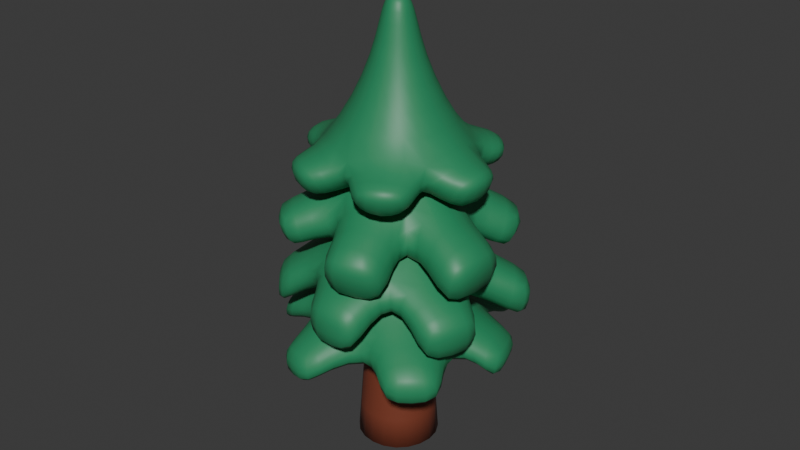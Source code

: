 # Source: 02_PineTree.blend  (saved by Blender 4.4.32; exported with 4.5.12 LTS)
import bpy
from mathutils import Matrix  # noqa: F401  (used for matrix-valued properties, if any)

bpy.ops.wm.read_factory_settings(use_empty=True)
scene = bpy.context.scene
scene.name = 'Scene'

# ---- materials (node trees are filled in below, after node groups)
mat_leaf0 = bpy.data.materials.new('Leaf0')
mat_tree_002 = bpy.data.materials.new('Tree.002')
mat_tree_002.alpha_threshold = 0.0
mat_tree_002.roughness = 0.5
mat_tree_002.line_color = (0.0, 0.0, 0.0, 1.0)

# ---- material node trees
mat_leaf0.use_nodes = True; mat_leaf0.node_tree.nodes.clear()
_N = mat_leaf0.node_tree.nodes; _L = mat_leaf0.node_tree.links
n0 = _N.new('ShaderNodeBsdfPrincipled'); n0.name = 'Principled BSDF'; n0.location = (10, 300)
n0.inputs[0].default_value = (0.02624, 0.2582, 0.1095, 1.0)
n1 = _N.new('ShaderNodeOutputMaterial'); n1.name = 'Material Output'; n1.location = (300, 300)
_L.new(n0.outputs[0], n1.inputs[0])
n1.is_active_output = True
mat_tree_002.use_nodes = True; mat_tree_002.node_tree.nodes.clear()
_N = mat_tree_002.node_tree.nodes; _L = mat_tree_002.node_tree.links
n0 = _N.new('ShaderNodeOutputMaterial'); n0.name = 'Material Output'; n0.location = (300, 300)
n1 = _N.new('ShaderNodeBsdfPrincipled'); n1.name = 'Principled BSDF'; n1.location = (10, 300)
n1.inputs[0].default_value = (0.2051, 0.04971, 0.02624, 1.0)
n1.inputs[3].default_value = 1.45
_L.new(n1.outputs[0], n0.inputs[0])
n0.is_active_output = True

# ---- world
world_world = bpy.data.worlds.new('World'); scene.world = world_world
world_world.use_nodes = True; world_world.node_tree.nodes.clear()
_N = world_world.node_tree.nodes; _L = world_world.node_tree.links
n0 = _N.new('ShaderNodeOutputWorld'); n0.name = 'World Output'; n0.location = (300, 300)
n1 = _N.new('ShaderNodeBackground'); n1.name = 'Background'; n1.location = (10, 300)
n1.inputs[0].default_value = (0.05088, 0.05088, 0.05088, 1.0)
_L.new(n1.outputs[0], n0.inputs[0])
n0.is_active_output = True
world_world.color = (0.05088, 0.05088, 0.05088)
world_world.sun_shadow_jitter_overblur = 0.0

# ---- meshes
me_cylinder_018 = bpy.data.meshes.new('Cylinder.018')
me_cylinder_018.from_pydata([(0.04522, 0.6856, -0.1244), (0.002547, 0.1636, 0.635), (0.6173, 0.3553, -0.1244), (0.1538, 0.07629, 0.635), (0.6173, -0.3053, -0.1244), (0.1538, -0.09834, 0.635), (0.04522, -0.6356, -0.1244), (0.002547, -0.1857, 0.635), (-0.5569, -0.2861, -0.1244), (-0.1487, -0.09834, 0.635), (-0.5269, 0.3553, -0.1244), (-0.1487, 0.07629, 0.635), (-0.02665, 0.4114, 0.2347), (0.3387, 0.1955, 0.2388), (0.3546, -0.2391, 0.2411), (-0.01796, -0.4726, 0.2343), (-0.4103, -0.2304, 0.2285), (-0.3845, 0.2274, 0.2298), (0.7468, 0.6601, -0.3351), (0.2067, 0.907, -0.3351), (0.2816, 0.9387, -0.06443), (0.7693, 0.7231, -0.06443), (0.8497, -0.2868, -0.3399), (0.8315, 0.2538, -0.3399), (0.9236, 0.2233, -0.06443), (0.9418, -0.2621, -0.06443), (0.229, -0.9004, -0.2945), (0.6713, -0.6757, -0.2945), (0.6548, -0.7243, -0.01139), (0.2603, -0.9213, -0.01139), (-0.6462, -0.6987, -0.3073), (-0.3133, -0.8906, -0.3073), (-0.3491, -0.8888, -0.0553), (-0.6508, -0.7151, -0.05819), (-0.8971, 0.2579, -0.2908), (-0.9589, -0.1942, -0.3078), (-0.8992, -0.2487, 0.009535), (-0.835, 0.2612, 0.02654), (-0.2421, 0.8959, -0.4159), (-0.7033, 0.6479, -0.4159), (-0.6914, 0.7135, -0.06443), (-0.2904, 0.9287, -0.06443)], [], [(12, 1, 3, 13), (13, 3, 5, 14), (14, 5, 7, 15), (15, 7, 9, 16), (16, 9, 11, 17), (17, 11, 1, 12), (0, 2, 4, 6, 8, 10), (18, 19, 20, 21), (0, 19, 18, 2), (12, 20, 19, 0), (13, 21, 20, 12), (2, 18, 21, 13), (22, 23, 24, 25), (2, 23, 22, 4), (13, 24, 23, 2), (14, 25, 24, 13), (4, 22, 25, 14), (26, 27, 28, 29), (4, 27, 26, 6), (14, 28, 27, 4), (15, 29, 28, 14), (6, 26, 29, 15), (30, 31, 32, 33), (6, 31, 30, 8), (15, 32, 31, 6), (16, 33, 32, 15), (8, 30, 33, 16), (34, 35, 36, 37), (8, 35, 34, 10), (16, 36, 35, 8), (17, 37, 36, 16), (10, 34, 37, 17), (38, 39, 40, 41), (10, 39, 38, 0), (17, 40, 39, 10), (12, 41, 40, 17), (0, 38, 41, 12), (3, 1, 11, 9, 7, 5)])
me_cylinder_018.polygons.foreach_set('use_smooth', [True] * 38)
_k = {(18, 19): 0.3, (19, 20): 0.3, (20, 21): 0.3, (18, 21): 0.3, (22, 23): 0.3, (23, 24): 0.3, (24, 25): 0.3, (22, 25): 0.3, (26, 27): 0.3, (27, 28): 0.3, (28, 29): 0.3, (26, 29): 0.3, (30, 31): 0.3, (31, 32): 0.3, (32, 33): 0.3, (30, 33): 0.3, (34, 35): 0.3, (35, 36): 0.3, (36, 37): 0.3, (34, 37): 0.3, (38, 39): 0.3, (39, 40): 0.3, (40, 41): 0.3, (38, 41): 0.3}
me_cylinder_018.attributes.new('crease_edge', 'FLOAT', 'EDGE').data.foreach_set('value', [_k.get((min(e.vertices), max(e.vertices)), 0.0) for e in me_cylinder_018.edges])
_uv = me_cylinder_018.uv_layers.new(name='UVMap')
_uv.uv.foreach_set('vector', [1.0, 0.5, 1.0, 1.0, 0.8333, 1.0, 0.8333, 0.5, 0.8333, 0.5, 0.8333, 1.0, 0.6667, 1.0, 0.6667, 0.5, 0.6667, 0.5, 0.6667, 1.0, 0.5, 1.0, 0.5, 0.5, 0.5, 0.5, 0.5, 1.0, 0.3333, 1.0, 0.3333, 0.5, 0.3333, 0.5, 0.3333, 1.0, 0.1667, 1.0, 0.1667, 0.5, 0.1667, 0.5, 0.1667, 1.0, -8.941e-08, 1.0, -8.941e-08, 0.5, 0.75, 0.4026, 0.8821, 0.3263, 0.8821, 0.1737, 0.75, 0.09744, 0.6179, 0.1737, 0.6179, 0.3263, 0.8821, 0.3263, 0.75, 0.4026, 0.75, 0.49, 0.9578, 0.37, 0.75, 0.4026, 0.75, 0.4026, 0.8821, 0.3263, 0.8821, 0.3263, 0.75, 0.49, 0.75, 0.49, 0.75, 0.4026, 0.75, 0.4026, 0.9578, 0.37, 0.9578, 0.37, 0.75, 0.49, 0.75, 0.49, 0.8821, 0.3263, 0.8821, 0.3263, 0.9578, 0.37, 0.9578, 0.37, 0.8821, 0.1737, 0.8821, 0.3263, 0.9578, 0.37, 0.9578, 0.13, 0.8821, 0.3263, 0.8821, 0.3263, 0.8821, 0.1737, 0.8821, 0.1737, 0.9578, 0.37, 0.9578, 0.37, 0.8821, 0.3263, 0.8821, 0.3263, 0.9578, 0.13, 0.9578, 0.13, 0.9578, 0.37, 0.9578, 0.37, 0.8821, 0.1737, 0.8821, 0.1737, 0.9578, 0.13, 0.9578, 0.13, 0.75, 0.09744, 0.8821, 0.1737, 0.9578, 0.13, 0.75, 0.01, 0.8821, 0.1737, 0.8821, 0.1737, 0.75, 0.09744, 0.75, 0.09744, 0.9578, 0.13, 0.9578, 0.13, 0.8821, 0.1737, 0.8821, 0.1737, 0.75, 0.01, 0.75, 0.01, 0.9578, 0.13, 0.9578, 0.13, 0.75, 0.09744, 0.75, 0.09744, 0.75, 0.01, 0.75, 0.01, 0.6179, 0.1737, 0.75, 0.09744, 0.75, 0.01, 0.5422, 0.13, 0.75, 0.09744, 0.75, 0.09744, 0.6179, 0.1737, 0.6179, 0.1737, 0.75, 0.01, 0.75, 0.01, 0.75, 0.09744, 0.75, 0.09744, 0.5422, 0.13, 0.5422, 0.13, 0.75, 0.01, 0.75, 0.01, 0.6179, 0.1737, 0.6179, 0.1737, 0.5422, 0.13, 0.5422, 0.13, 0.6179, 0.3263, 0.6179, 0.1737, 0.5422, 0.13, 0.5422, 0.37, 0.6179, 0.1737, 0.6179, 0.1737, 0.6179, 0.3263, 0.6179, 0.3263, 0.5422, 0.13, 0.5422, 0.13, 0.6179, 0.1737, 0.6179, 0.1737, 0.5422, 0.37, 0.5422, 0.37, 0.5422, 0.13, 0.5422, 0.13, 0.6179, 0.3263, 0.6179, 0.3263, 0.5422, 0.37, 0.5422, 0.37, 0.75, 0.4026, 0.6179, 0.3263, 0.5422, 0.37, 0.75, 0.49, 0.6179, 0.3263, 0.6179, 0.3263, 0.75, 0.4026, 0.75, 0.4026, 0.5422, 0.37, 0.5422, 0.37, 0.6179, 0.3263, 0.6179, 0.3263, 0.75, 0.49, 0.75, 0.49, 0.5422, 0.37, 0.5422, 0.37, 0.75, 0.4026, 0.75, 0.4026, 0.75, 0.49, 0.75, 0.49, 0.8333, 1.0, -8.941e-08, 1.0, 0.1667, 1.0, 0.3333, 1.0, 0.5, 1.0, 0.6667, 1.0])
me_cylinder_018.materials.append(mat_leaf0)
me_cylinder_018.update()
me_cylinder_009 = bpy.data.meshes.new('Cylinder.009')
me_cylinder_009.from_pydata([(0.03805, 0.4561, -0.0879), (0.01689, 0.1736, 0.5488), (0.3921, 0.2011, -0.04503), (0.1681, 0.08628, 0.5488), (0.4423, -0.2389, -0.01157), (0.1681, -0.08835, 0.5488), (-0.005356, -0.4987, -0.02798), (0.01689, -0.1757, 0.5488), (-0.4235, -0.2448, -0.03473), (-0.1343, -0.08835, 0.5488), (-0.4222, 0.2494, -0.1058), (-0.1343, 0.08628, 0.5488), (0.03625, 0.472, 0.2279), (0.4921, 0.271, 0.2334), (0.5186, -0.3161, 0.2364), (-0.02055, -0.6247, 0.2275), (-0.5058, -0.2963, 0.2268), (-0.4782, 0.2484, 0.2216), (0.7049, 0.6958, -0.3898), (0.2773, 0.8913, -0.3898), (0.3499, 0.9248, -0.003209), (0.7297, 0.7569, -0.003209), (0.8641, -0.2768, -0.3946), (0.8458, 0.2638, -0.3946), (0.9379, 0.2333, -0.003209), (0.9562, -0.2521, -0.003209), (0.2248, -0.8535, -0.3492), (0.6671, -0.6288, -0.3492), (0.6505, -0.6773, 0.04983), (0.2561, -0.8744, 0.04983), (-0.6152, -0.6967, -0.362), (-0.2824, -0.8885, -0.362), (-0.2169, -0.8581, -0.003209), (-0.6198, -0.7131, 0.003036), (-0.9229, 0.2861, -0.3345), (-0.9847, -0.166, -0.3515), (-0.9249, -0.2032, -0.02169), (-0.8607, 0.3066, -0.004681), (-0.1124, 0.8032, -0.361), (-0.6155, 0.595, -0.361), (-0.6384, 0.6774, 0.01223), (-0.148, 0.8784, 0.01223)], [], [(12, 1, 3, 13), (13, 3, 5, 14), (14, 5, 7, 15), (15, 7, 9, 16), (16, 9, 11, 17), (17, 11, 1, 12), (0, 2, 4, 6, 8, 10), (18, 19, 20, 21), (0, 19, 18, 2), (12, 20, 19, 0), (13, 21, 20, 12), (2, 18, 21, 13), (22, 23, 24, 25), (2, 23, 22, 4), (13, 24, 23, 2), (14, 25, 24, 13), (4, 22, 25, 14), (26, 27, 28, 29), (4, 27, 26, 6), (14, 28, 27, 4), (15, 29, 28, 14), (6, 26, 29, 15), (30, 31, 32, 33), (6, 31, 30, 8), (15, 32, 31, 6), (16, 33, 32, 15), (8, 30, 33, 16), (34, 35, 36, 37), (8, 35, 34, 10), (16, 36, 35, 8), (17, 37, 36, 16), (10, 34, 37, 17), (38, 39, 40, 41), (10, 39, 38, 0), (17, 40, 39, 10), (12, 41, 40, 17), (0, 38, 41, 12), (3, 1, 11, 9, 7, 5)])
me_cylinder_009.polygons.foreach_set('use_smooth', [True] * 38)
_k = {(18, 19): 0.3, (19, 20): 0.3, (20, 21): 0.3, (18, 21): 0.3, (22, 23): 0.3, (23, 24): 0.3, (24, 25): 0.3, (22, 25): 0.3, (26, 27): 0.3, (27, 28): 0.3, (28, 29): 0.3, (26, 29): 0.3, (30, 31): 0.3, (31, 32): 0.3, (32, 33): 0.3, (30, 33): 0.3, (34, 35): 0.3, (35, 36): 0.3, (36, 37): 0.3, (34, 37): 0.3, (38, 39): 0.3, (39, 40): 0.3, (40, 41): 0.3, (38, 41): 0.3}
me_cylinder_009.attributes.new('crease_edge', 'FLOAT', 'EDGE').data.foreach_set('value', [_k.get((min(e.vertices), max(e.vertices)), 0.0) for e in me_cylinder_009.edges])
_uv = me_cylinder_009.uv_layers.new(name='UVMap')
_uv.uv.foreach_set('vector', [1.0, 0.5, 1.0, 1.0, 0.8333, 1.0, 0.8333, 0.5, 0.8333, 0.5, 0.8333, 1.0, 0.6667, 1.0, 0.6667, 0.5, 0.6667, 0.5, 0.6667, 1.0, 0.5, 1.0, 0.5, 0.5, 0.5, 0.5, 0.5, 1.0, 0.3333, 1.0, 0.3333, 0.5, 0.3333, 0.5, 0.3333, 1.0, 0.1667, 1.0, 0.1667, 0.5, 0.1667, 0.5, 0.1667, 1.0, -8.941e-08, 1.0, -8.941e-08, 0.5, 0.75, 0.4026, 0.8821, 0.3263, 0.8821, 0.1737, 0.75, 0.09744, 0.6179, 0.1737, 0.6179, 0.3263, 0.8821, 0.3263, 0.75, 0.4026, 0.75, 0.49, 0.9578, 0.37, 0.75, 0.4026, 0.75, 0.4026, 0.8821, 0.3263, 0.8821, 0.3263, 0.75, 0.49, 0.75, 0.49, 0.75, 0.4026, 0.75, 0.4026, 0.9578, 0.37, 0.9578, 0.37, 0.75, 0.49, 0.75, 0.49, 0.8821, 0.3263, 0.8821, 0.3263, 0.9578, 0.37, 0.9578, 0.37, 0.8821, 0.1737, 0.8821, 0.3263, 0.9578, 0.37, 0.9578, 0.13, 0.8821, 0.3263, 0.8821, 0.3263, 0.8821, 0.1737, 0.8821, 0.1737, 0.9578, 0.37, 0.9578, 0.37, 0.8821, 0.3263, 0.8821, 0.3263, 0.9578, 0.13, 0.9578, 0.13, 0.9578, 0.37, 0.9578, 0.37, 0.8821, 0.1737, 0.8821, 0.1737, 0.9578, 0.13, 0.9578, 0.13, 0.75, 0.09744, 0.8821, 0.1737, 0.9578, 0.13, 0.75, 0.01, 0.8821, 0.1737, 0.8821, 0.1737, 0.75, 0.09744, 0.75, 0.09744, 0.9578, 0.13, 0.9578, 0.13, 0.8821, 0.1737, 0.8821, 0.1737, 0.75, 0.01, 0.75, 0.01, 0.9578, 0.13, 0.9578, 0.13, 0.75, 0.09744, 0.75, 0.09744, 0.75, 0.01, 0.75, 0.01, 0.6179, 0.1737, 0.75, 0.09744, 0.75, 0.01, 0.5422, 0.13, 0.75, 0.09744, 0.75, 0.09744, 0.6179, 0.1737, 0.6179, 0.1737, 0.75, 0.01, 0.75, 0.01, 0.75, 0.09744, 0.75, 0.09744, 0.5422, 0.13, 0.5422, 0.13, 0.75, 0.01, 0.75, 0.01, 0.6179, 0.1737, 0.6179, 0.1737, 0.5422, 0.13, 0.5422, 0.13, 0.6179, 0.3263, 0.6179, 0.1737, 0.5422, 0.13, 0.5422, 0.37, 0.6179, 0.1737, 0.6179, 0.1737, 0.6179, 0.3263, 0.6179, 0.3263, 0.5422, 0.13, 0.5422, 0.13, 0.6179, 0.1737, 0.6179, 0.1737, 0.5422, 0.37, 0.5422, 0.37, 0.5422, 0.13, 0.5422, 0.13, 0.6179, 0.3263, 0.6179, 0.3263, 0.5422, 0.37, 0.5422, 0.37, 0.75, 0.4026, 0.6179, 0.3263, 0.5422, 0.37, 0.75, 0.49, 0.6179, 0.3263, 0.6179, 0.3263, 0.75, 0.4026, 0.75, 0.4026, 0.5422, 0.37, 0.5422, 0.37, 0.6179, 0.3263, 0.6179, 0.3263, 0.75, 0.49, 0.75, 0.49, 0.5422, 0.37, 0.5422, 0.37, 0.75, 0.4026, 0.75, 0.4026, 0.75, 0.49, 0.75, 0.49, 0.8333, 1.0, -8.941e-08, 1.0, 0.1667, 1.0, 0.3333, 1.0, 0.5, 1.0, 0.6667, 1.0])
me_cylinder_009.materials.append(mat_leaf0)
me_cylinder_009.update()
me_cylinder_008 = bpy.data.meshes.new('Cylinder.008')
me_cylinder_008.from_pydata([(-0.02236, 0.4291, -0.2047), (0.006256, 0.1479, 0.6774), (0.3932, 0.2131, -0.1837), (0.1423, 0.06934, 0.6774), (0.3932, -0.236, -0.1837), (0.1423, -0.08777, 0.6774), (0.004235, -0.4606, -0.1837), (0.006256, -0.1663, 0.6774), (-0.4051, -0.223, -0.1837), (-0.1298, -0.08777, 0.6774), (-0.3908, 0.1682, -0.2047), (-0.1298, 0.06934, 0.6774), (-0.02276, 0.3783, 0.1695), (0.3128, 0.1799, 0.1733), (0.3275, -0.2193, 0.1754), (-0.01477, -0.4338, 0.1691), (-0.3752, -0.2113, 0.1638), (-0.3515, 0.2093, 0.165), (0.7424, 0.5787, -0.5121), (0.07843, 0.8575, -0.5121), (0.2602, 0.9431, -0.05594), (0.8078, 0.7193, -0.05594), (0.7687, -0.2698, -0.5062), (0.7499, 0.2865, -0.5062), (0.9371, 0.2343, -0.06392), (0.956, -0.2701, -0.06392), (0.1343, -0.8111, -0.3231), (0.6132, -0.5677, -0.3231), (0.6545, -0.6832, -0.01164), (0.2328, -0.8938, -0.01164), (-0.5435, -0.5958, -0.376), (-0.1867, -0.7525, -0.376), (-0.2178, -0.8679, -0.05751), (-0.6338, -0.7181, -0.0673), (-0.7319, 0.3061, -0.399), (-0.8071, -0.2437, -0.41), (-0.8907, -0.209, -0.03931), (-0.8361, 0.2252, -0.03166), (-0.1224, 0.8399, -0.4401), (-0.6558, 0.4859, -0.4401), (-0.6579, 0.7313, -0.1111), (-0.3165, 0.9145, -0.1111)], [], [(12, 1, 3, 13), (13, 3, 5, 14), (14, 5, 7, 15), (15, 7, 9, 16), (16, 9, 11, 17), (17, 11, 1, 12), (0, 2, 4, 6, 8, 10), (18, 19, 20, 21), (0, 19, 18, 2), (12, 20, 19, 0), (13, 21, 20, 12), (2, 18, 21, 13), (22, 23, 24, 25), (2, 23, 22, 4), (13, 24, 23, 2), (14, 25, 24, 13), (4, 22, 25, 14), (26, 27, 28, 29), (4, 27, 26, 6), (14, 28, 27, 4), (15, 29, 28, 14), (6, 26, 29, 15), (30, 31, 32, 33), (6, 31, 30, 8), (15, 32, 31, 6), (16, 33, 32, 15), (8, 30, 33, 16), (34, 35, 36, 37), (8, 35, 34, 10), (16, 36, 35, 8), (17, 37, 36, 16), (10, 34, 37, 17), (38, 39, 40, 41), (10, 39, 38, 0), (17, 40, 39, 10), (12, 41, 40, 17), (0, 38, 41, 12), (3, 1, 11, 9, 7, 5)])
me_cylinder_008.polygons.foreach_set('use_smooth', [True] * 38)
_k = {(18, 19): 0.3, (19, 20): 0.3, (20, 21): 0.3, (18, 21): 0.3, (22, 23): 0.3, (23, 24): 0.3, (24, 25): 0.3, (22, 25): 0.3, (26, 27): 0.3, (27, 28): 0.3, (28, 29): 0.3, (26, 29): 0.3, (30, 31): 0.3, (31, 32): 0.3, (32, 33): 0.3, (30, 33): 0.3, (34, 35): 0.3, (35, 36): 0.3, (36, 37): 0.3, (34, 37): 0.3, (38, 39): 0.3, (39, 40): 0.3, (40, 41): 0.3, (38, 41): 0.3}
me_cylinder_008.attributes.new('crease_edge', 'FLOAT', 'EDGE').data.foreach_set('value', [_k.get((min(e.vertices), max(e.vertices)), 0.0) for e in me_cylinder_008.edges])
_uv = me_cylinder_008.uv_layers.new(name='UVMap')
_uv.uv.foreach_set('vector', [1.0, 0.5, 1.0, 1.0, 0.8333, 1.0, 0.8333, 0.5, 0.8333, 0.5, 0.8333, 1.0, 0.6667, 1.0, 0.6667, 0.5, 0.6667, 0.5, 0.6667, 1.0, 0.5, 1.0, 0.5, 0.5, 0.5, 0.5, 0.5, 1.0, 0.3333, 1.0, 0.3333, 0.5, 0.3333, 0.5, 0.3333, 1.0, 0.1667, 1.0, 0.1667, 0.5, 0.1667, 0.5, 0.1667, 1.0, -8.941e-08, 1.0, -8.941e-08, 0.5, 0.75, 0.4026, 0.8821, 0.3263, 0.8821, 0.1737, 0.75, 0.09744, 0.6179, 0.1737, 0.6179, 0.3263, 0.8821, 0.3263, 0.75, 0.4026, 0.75, 0.49, 0.9578, 0.37, 0.75, 0.4026, 0.75, 0.4026, 0.8821, 0.3263, 0.8821, 0.3263, 0.75, 0.49, 0.75, 0.49, 0.75, 0.4026, 0.75, 0.4026, 0.9578, 0.37, 0.9578, 0.37, 0.75, 0.49, 0.75, 0.49, 0.8821, 0.3263, 0.8821, 0.3263, 0.9578, 0.37, 0.9578, 0.37, 0.8821, 0.1737, 0.8821, 0.3263, 0.9578, 0.37, 0.9578, 0.13, 0.8821, 0.3263, 0.8821, 0.3263, 0.8821, 0.1737, 0.8821, 0.1737, 0.9578, 0.37, 0.9578, 0.37, 0.8821, 0.3263, 0.8821, 0.3263, 0.9578, 0.13, 0.9578, 0.13, 0.9578, 0.37, 0.9578, 0.37, 0.8821, 0.1737, 0.8821, 0.1737, 0.9578, 0.13, 0.9578, 0.13, 0.75, 0.09744, 0.8821, 0.1737, 0.9578, 0.13, 0.75, 0.01, 0.8821, 0.1737, 0.8821, 0.1737, 0.75, 0.09744, 0.75, 0.09744, 0.9578, 0.13, 0.9578, 0.13, 0.8821, 0.1737, 0.8821, 0.1737, 0.75, 0.01, 0.75, 0.01, 0.9578, 0.13, 0.9578, 0.13, 0.75, 0.09744, 0.75, 0.09744, 0.75, 0.01, 0.75, 0.01, 0.6179, 0.1737, 0.75, 0.09744, 0.75, 0.01, 0.5422, 0.13, 0.75, 0.09744, 0.75, 0.09744, 0.6179, 0.1737, 0.6179, 0.1737, 0.75, 0.01, 0.75, 0.01, 0.75, 0.09744, 0.75, 0.09744, 0.5422, 0.13, 0.5422, 0.13, 0.75, 0.01, 0.75, 0.01, 0.6179, 0.1737, 0.6179, 0.1737, 0.5422, 0.13, 0.5422, 0.13, 0.6179, 0.3263, 0.6179, 0.1737, 0.5422, 0.13, 0.5422, 0.37, 0.6179, 0.1737, 0.6179, 0.1737, 0.6179, 0.3263, 0.6179, 0.3263, 0.5422, 0.13, 0.5422, 0.13, 0.6179, 0.1737, 0.6179, 0.1737, 0.5422, 0.37, 0.5422, 0.37, 0.5422, 0.13, 0.5422, 0.13, 0.6179, 0.3263, 0.6179, 0.3263, 0.5422, 0.37, 0.5422, 0.37, 0.75, 0.4026, 0.6179, 0.3263, 0.5422, 0.37, 0.75, 0.49, 0.6179, 0.3263, 0.6179, 0.3263, 0.75, 0.4026, 0.75, 0.4026, 0.5422, 0.37, 0.5422, 0.37, 0.6179, 0.3263, 0.6179, 0.3263, 0.75, 0.49, 0.75, 0.49, 0.5422, 0.37, 0.5422, 0.37, 0.75, 0.4026, 0.75, 0.4026, 0.75, 0.49, 0.75, 0.49, 0.8333, 1.0, -8.941e-08, 1.0, 0.1667, 1.0, 0.3333, 1.0, 0.5, 1.0, 0.6667, 1.0])
me_cylinder_008.materials.append(mat_leaf0)
me_cylinder_008.update()
me_cylinder_007 = bpy.data.meshes.new('Cylinder.007')
me_cylinder_007.from_pydata([(0.003164, 0.2879, -0.2958), (0.003164, 0.17, 0.5705), (0.2565, 0.1417, -0.2958), (0.1544, 0.08271, 0.5705), (0.2565, -0.1509, -0.2958), (0.1544, -0.09192, 0.5705), (0.003164, -0.2971, -0.2958), (0.003164, -0.1792, 0.5705), (-0.2502, -0.1509, -0.2958), (-0.1481, -0.09192, 0.5705), (-0.2502, 0.1417, -0.2958), (-0.1481, 0.08271, 0.5705), (0.003164, 0.5786, -0.1332), (0.5083, 0.287, -0.1332), (0.5083, -0.2962, -0.1332), (0.003164, -0.5878, -0.1332), (-0.5019, -0.2962, -0.1332), (-0.5019, 0.287, -0.1332), (0.6201, 0.5321, -0.4409), (0.2044, 0.7721, -0.4409), (0.1779, 0.8813, -0.09572), (0.683, 0.5897, -0.09572), (0.6741, -0.2446, -0.5208), (0.6741, 0.2354, -0.5208), (0.8578, 0.287, -0.09572), (0.8578, -0.2962, -0.09572), (0.1242, -0.7166, -0.4859), (0.5399, -0.4766, -0.5079), (0.683, -0.5989, -0.09572), (0.1779, -0.8905, -0.09572), (-0.544, -0.5075, -0.4866), (-0.1283, -0.7476, -0.4866), (-0.1716, -0.8905, -0.09572), (-0.6767, -0.5989, -0.09572), (-0.7803, 0.2354, -0.4455), (-0.7803, -0.2446, -0.4577), (-0.8514, -0.2962, -0.09572), (-0.8514, 0.287, -0.09572), (-0.1511, 0.7842, -0.4047), (-0.5668, 0.5442, -0.4047), (-0.6767, 0.5897, -0.09572), (-0.1716, 0.8813, -0.09572), (0.1108, 0.05755, 0.9838), (0.003165, 0.1197, 0.9838), (0.1108, -0.06676, 0.9838), (0.003165, -0.1289, 0.9838), (-0.1045, -0.06676, 0.9838), (-0.1045, 0.05755, 0.9838)], [], [(12, 1, 3, 13), (13, 3, 5, 14), (14, 5, 7, 15), (15, 7, 9, 16), (5, 3, 42, 44), (16, 9, 11, 17), (17, 11, 1, 12), (0, 2, 4, 6, 8, 10), (18, 19, 20, 21), (0, 19, 18, 2), (12, 20, 19, 0), (13, 21, 20, 12), (2, 18, 21, 13), (22, 23, 24, 25), (2, 23, 22, 4), (13, 24, 23, 2), (14, 25, 24, 13), (4, 22, 25, 14), (26, 27, 28, 29), (4, 27, 26, 6), (14, 28, 27, 4), (15, 29, 28, 14), (6, 26, 29, 15), (30, 31, 32, 33), (6, 31, 30, 8), (15, 32, 31, 6), (16, 33, 32, 15), (8, 30, 33, 16), (34, 35, 36, 37), (8, 35, 34, 10), (16, 36, 35, 8), (17, 37, 36, 16), (10, 34, 37, 17), (38, 39, 40, 41), (10, 39, 38, 0), (17, 40, 39, 10), (12, 41, 40, 17), (0, 38, 41, 12), (42, 43, 47, 46, 45, 44), (11, 9, 46, 47), (3, 1, 43, 42), (7, 5, 44, 45), (1, 11, 47, 43), (9, 7, 45, 46)])
me_cylinder_007.polygons.foreach_set('use_smooth', [True] * 44)
_uv = me_cylinder_007.uv_layers.new(name='UVMap')
_uv.uv.foreach_set('vector', [1.0, 0.5, 1.0, 1.0, 0.8333, 1.0, 0.8333, 0.5, 0.8333, 0.5, 0.8333, 1.0, 0.6667, 1.0, 0.6667, 0.5, 0.6667, 0.5, 0.6667, 1.0, 0.5, 1.0, 0.5, 0.5, 0.5, 0.5, 0.5, 1.0, 0.3333, 1.0, 0.3333, 0.5, 0.6667, 1.0, 0.8333, 1.0, 0.8333, 1.0, 0.6667, 1.0, 0.3333, 0.5, 0.3333, 1.0, 0.1667, 1.0, 0.1667, 0.5, 0.1667, 0.5, 0.1667, 1.0, -8.941e-08, 1.0, -8.941e-08, 0.5, 0.75, 0.4026, 0.8821, 0.3263, 0.8821, 0.1737, 0.75, 0.09744, 0.6179, 0.1737, 0.6179, 0.3263, 0.8821, 0.3263, 0.75, 0.4026, 0.75, 0.49, 0.9578, 0.37, 0.75, 0.4026, 0.75, 0.4026, 0.8821, 0.3263, 0.8821, 0.3263, 0.75, 0.49, 0.75, 0.49, 0.75, 0.4026, 0.75, 0.4026, 0.9578, 0.37, 0.9578, 0.37, 0.75, 0.49, 0.75, 0.49, 0.8821, 0.3263, 0.8821, 0.3263, 0.9578, 0.37, 0.9578, 0.37, 0.8821, 0.1737, 0.8821, 0.3263, 0.9578, 0.37, 0.9578, 0.13, 0.8821, 0.3263, 0.8821, 0.3263, 0.8821, 0.1737, 0.8821, 0.1737, 0.9578, 0.37, 0.9578, 0.37, 0.8821, 0.3263, 0.8821, 0.3263, 0.9578, 0.13, 0.9578, 0.13, 0.9578, 0.37, 0.9578, 0.37, 0.8821, 0.1737, 0.8821, 0.1737, 0.9578, 0.13, 0.9578, 0.13, 0.75, 0.09744, 0.8821, 0.1737, 0.9578, 0.13, 0.75, 0.01, 0.8821, 0.1737, 0.8821, 0.1737, 0.75, 0.09744, 0.75, 0.09744, 0.9578, 0.13, 0.9578, 0.13, 0.8821, 0.1737, 0.8821, 0.1737, 0.75, 0.01, 0.75, 0.01, 0.9578, 0.13, 0.9578, 0.13, 0.75, 0.09744, 0.75, 0.09744, 0.75, 0.01, 0.75, 0.01, 0.6179, 0.1737, 0.75, 0.09744, 0.75, 0.01, 0.5422, 0.13, 0.75, 0.09744, 0.75, 0.09744, 0.6179, 0.1737, 0.6179, 0.1737, 0.75, 0.01, 0.75, 0.01, 0.75, 0.09744, 0.75, 0.09744, 0.5422, 0.13, 0.5422, 0.13, 0.75, 0.01, 0.75, 0.01, 0.6179, 0.1737, 0.6179, 0.1737, 0.5422, 0.13, 0.5422, 0.13, 0.6179, 0.3263, 0.6179, 0.1737, 0.5422, 0.13, 0.5422, 0.37, 0.6179, 0.1737, 0.6179, 0.1737, 0.6179, 0.3263, 0.6179, 0.3263, 0.5422, 0.13, 0.5422, 0.13, 0.6179, 0.1737, 0.6179, 0.1737, 0.5422, 0.37, 0.5422, 0.37, 0.5422, 0.13, 0.5422, 0.13, 0.6179, 0.3263, 0.6179, 0.3263, 0.5422, 0.37, 0.5422, 0.37, 0.75, 0.4026, 0.6179, 0.3263, 0.5422, 0.37, 0.75, 0.49, 0.6179, 0.3263, 0.6179, 0.3263, 0.75, 0.4026, 0.75, 0.4026, 0.5422, 0.37, 0.5422, 0.37, 0.6179, 0.3263, 0.6179, 0.3263, 0.75, 0.49, 0.75, 0.49, 0.5422, 0.37, 0.5422, 0.37, 0.75, 0.4026, 0.75, 0.4026, 0.75, 0.49, 0.75, 0.49, 0.4578, 0.37, 0.25, 0.49, 0.04215, 0.37, 0.04215, 0.13, 0.25, 0.01, 0.4578, 0.13, 0.1667, 1.0, 0.3333, 1.0, 0.3333, 1.0, 0.1667, 1.0, 0.8333, 1.0, 1.0, 1.0, 1.0, 1.0, 0.8333, 1.0, 0.5, 1.0, 0.6667, 1.0, 0.6667, 1.0, 0.5, 1.0, -8.941e-08, 1.0, 0.1667, 1.0, 0.1667, 1.0, -8.941e-08, 1.0, 0.3333, 1.0, 0.5, 1.0, 0.5, 1.0, 0.3333, 1.0])
me_cylinder_007.materials.append(mat_leaf0)
me_cylinder_007.update()
me_cylinder_019 = bpy.data.meshes.new('Cylinder.019')
me_cylinder_019.from_pydata([(1.773e-09, 1.297, -1.325), (0.0, 1.0, 1.325), (1.234, 0.4009, -1.325), (0.9511, 0.309, 1.325), (0.7626, -1.05, -1.325), (0.5878, -0.809, 1.325), (-0.7626, -1.05, -1.325), (-0.5878, -0.809, 1.325), (-1.234, 0.4009, -1.325), (-0.9511, 0.309, 1.325)], [], [(0, 1, 3, 2), (2, 3, 5, 4), (4, 5, 7, 6), (3, 1, 9, 7, 5), (6, 7, 9, 8), (8, 9, 1, 0), (0, 2, 4, 6, 8)])
me_cylinder_019.polygons.foreach_set('use_smooth', [True] * 7)
_k = {(0, 2): 1.0, (1, 3): 1.0, (2, 4): 1.0, (3, 5): 1.0, (4, 6): 1.0, (5, 7): 1.0, (6, 8): 1.0, (7, 9): 1.0, (0, 8): 1.0, (1, 9): 1.0}
me_cylinder_019.attributes.new('crease_edge', 'FLOAT', 'EDGE').data.foreach_set('value', [_k.get((min(e.vertices), max(e.vertices)), 0.0) for e in me_cylinder_019.edges])
_uv = me_cylinder_019.uv_layers.new(name='UVMap')
_uv.uv.foreach_set('vector', [1.0, 0.5, 1.0, 1.0, 0.8, 1.0, 0.8, 0.5, 0.8, 0.5, 0.8, 1.0, 0.6, 1.0, 0.6, 0.5, 0.6, 0.5, 0.6, 1.0, 0.4, 1.0, 0.4, 0.5, 0.4783, 0.3242, 0.25, 0.49, 0.02175, 0.3242, 0.1089, 0.05584, 0.3911, 0.05584, 0.4, 0.5, 0.4, 1.0, 0.2, 1.0, 0.2, 0.5, 0.2, 0.5, 0.2, 1.0, 2.98e-08, 1.0, 2.98e-08, 0.5, 0.75, 0.49, 0.9783, 0.3242, 0.8911, 0.05584, 0.6089, 0.05584, 0.5217, 0.3242])
me_cylinder_019.materials.append(mat_tree_002)
me_cylinder_019.update()

# ---- objects
ob_02_pinetree04 = bpy.data.objects.new('02_PineTree04', me_cylinder_018)
ob_02_pinetree03 = bpy.data.objects.new('02_PineTree03', me_cylinder_009)
ob_02_pinetree02 = bpy.data.objects.new('02_PineTree02', me_cylinder_008)
ob_02_pinetree01 = bpy.data.objects.new('02_PineTree01', me_cylinder_007)
ob_02_pinetree00 = bpy.data.objects.new('02_PineTree00', me_cylinder_019)

# ---- transforms, parenting, visibility, modifiers, constraints
ob_02_pinetree04.parent = ob_02_pinetree00
ob_02_pinetree04.matrix_parent_inverse = Matrix(((4.813, -0.0, 0.0, 41.96), (-0.0, 4.813, -0.0, -30.48), (0.0, 0.0, 4.134, -1.233), (-0.0, 0.0, -0.0, 1.0)))
ob_02_pinetree04.location = (-8.718, 6.332, 0.6805)
ob_02_pinetree04.rotation_euler = (0.0, -0.0, 0.2796)
ob_02_pinetree04.scale = (0.6596, 0.6596, 0.6596)
_m = ob_02_pinetree04.modifiers.new('Subdivision', 'SUBSURF')
ob_02_pinetree03.parent = ob_02_pinetree00
ob_02_pinetree03.matrix_parent_inverse = Matrix(((4.813, -0.0, 0.0, 41.96), (-0.0, 4.813, -0.0, -30.48), (0.0, 0.0, 4.134, -1.233), (-0.0, 0.0, -0.0, 1.0)))
ob_02_pinetree03.location = (-8.718, 6.332, 0.9327)
ob_02_pinetree03.rotation_euler = (0.0, 0.0, -0.4285)
ob_02_pinetree03.scale = (0.6596, 0.6596, 0.6596)
_m = ob_02_pinetree03.modifiers.new('Subdivision', 'SUBSURF')
ob_02_pinetree02.parent = ob_02_pinetree00
ob_02_pinetree02.matrix_parent_inverse = Matrix(((4.813, -0.0, 0.0, 41.96), (-0.0, 4.813, -0.0, -30.48), (0.0, 0.0, 4.134, -1.233), (-0.0, 0.0, -0.0, 1.0)))
ob_02_pinetree02.location = (-8.718, 6.332, 1.29)
ob_02_pinetree02.rotation_euler = (0.0, 0.0, -1.268)
ob_02_pinetree02.scale = (0.6596, 0.6596, 0.6596)
_m = ob_02_pinetree02.modifiers.new('Subdivision', 'SUBSURF')
ob_02_pinetree01.parent = ob_02_pinetree00
ob_02_pinetree01.matrix_parent_inverse = Matrix(((4.813, -0.0, 0.0, 41.96), (-0.0, 4.813, -0.0, -30.48), (0.0, 0.0, 4.134, -1.233), (-0.0, 0.0, -0.0, 1.0)))
ob_02_pinetree01.location = (-8.718, 6.332, 1.654)
ob_02_pinetree01.scale = (0.6596, 0.6596, 0.6596)
_m = ob_02_pinetree01.modifiers.new('Subdivision', 'SUBSURF')
ob_02_pinetree00.location = (0.0, 0.0, 0.3169)
ob_02_pinetree00.scale = (0.2078, 0.2078, 0.2419)
_m = ob_02_pinetree00.modifiers.new('Subdivision', 'SUBSURF')

# ---- collection membership
scene.collection.objects.link(ob_02_pinetree04)
scene.collection.objects.link(ob_02_pinetree03)
scene.collection.objects.link(ob_02_pinetree02)
scene.collection.objects.link(ob_02_pinetree01)
scene.collection.objects.link(ob_02_pinetree00)

# ---- scene / render settings (as saved in the file)
scene.frame_start = 1; scene.frame_end = 250; scene.frame_set(1)
scene.render.engine = 'BLENDER_EEVEE_NEXT'
bpy.context.view_layer.update()

# ---- added for rendering (the .blend has no active camera and no usable light): camera, sun
cam_auto = bpy.data.cameras.new('AutoCamera')
cam_auto.lens = 50.0
cam_auto.sensor_width = 36.0
cam_auto.clip_end = 1000.0
ob_auto_camera = bpy.data.objects.new('AutoCamera', cam_auto)
scene.collection.objects.link(ob_auto_camera)
ob_auto_camera.location = (3.03594, -3.63263, 3.59082)
ob_auto_camera.rotation_euler = (1.09748, -7.21219e-08, 0.694738)
scene.camera = ob_auto_camera
light_auto_sun = bpy.data.lights.new('AutoSun', 'SUN')
light_auto_sun.energy = 3.0
light_auto_sun.angle = 0.0523599
ob_auto_sun = bpy.data.objects.new('AutoSun', light_auto_sun)
scene.collection.objects.link(ob_auto_sun)
ob_auto_sun.rotation_euler = (0.872665, 0.174533, 0.523599)
bpy.context.view_layer.update()
